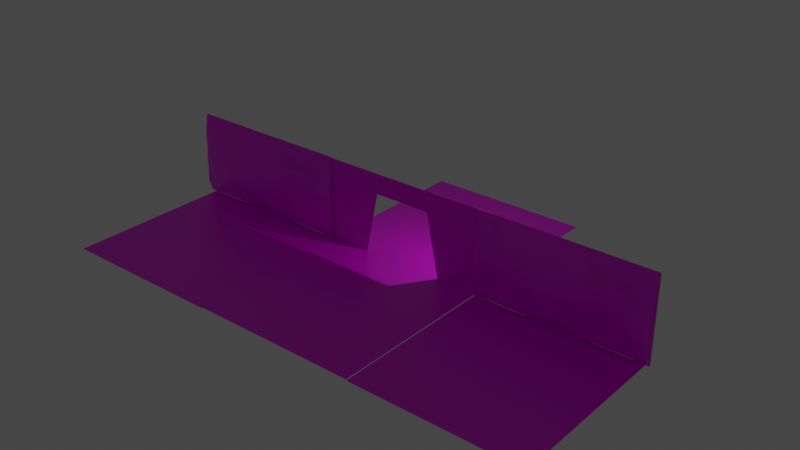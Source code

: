 # Source: Puerta-Tipo1.blend  (saved by Blender 2.80.75; exported with 4.5.12 LTS)
import bpy
from mathutils import Matrix  # noqa: F401  (used for matrix-valued properties, if any)

bpy.ops.wm.read_factory_settings(use_empty=True)
scene = bpy.context.scene
scene.name = 'Scene'

# ---- collections
col_collection = bpy.data.collections.new('Collection'); scene.collection.children.link(col_collection)

# ---- images (referenced by path relative to the original .blend; pixels are not part of the script)
import os
ASSET_DIR = os.environ.get("B2B_ASSET_DIR", "")  # directory of the original .blend (textures are referenced by path, not embedded)
HERE = os.path.dirname(os.path.abspath(__file__))  # packed textures are extracted next to this script under _unpacked/

def load_image(name, relpath, width, height, colorspace="sRGB"):
    """Load a texture the original file referenced (path relative to the .blend, or extracted next to this script)."""
    p = next((c for c in (os.path.join(HERE, relpath), os.path.join(ASSET_DIR, relpath)) if relpath and os.path.exists(c)), "")
    if p:
        img = bpy.data.images.load(p, check_existing=True)
        img.name = name
    else:  # same state as the original file: an image datablock whose file is absent (Cycles renders it pink)
        img = bpy.data.images.new(name, width, height)
        img.source = "FILE"
        img.filepath = "//" + (relpath or name)
    img.colorspace_settings.name = colorspace
    return img
img_texturacerebro = load_image('TexturaCerebro', 'TexturaCerebro.png', 1024, 1024, 'sRGB')
img_texturacerebropiso_png = load_image('TexturaCerebroPiso.png', 'TexturaCerebroPiso.png', 1024, 1024, 'sRGB')
img_texturacerebropared = load_image('TexturaCerebroPared', 'TexturaCerebroPared.png', 1024, 1024, 'sRGB')

# ---- materials (node trees are filled in below, after node groups)
mat_cerebro = bpy.data.materials.new('Cerebro')
mat_cerebro.alpha_threshold = 0.0
mat_cerebro.use_transparent_shadow = False
mat_cerebro.line_color = (0.0, 0.0, 0.0, 1.0)
mat_cerebro_001 = bpy.data.materials.new('Cerebro.001')
mat_cerebro_001.alpha_threshold = 0.0
mat_cerebro_001.use_transparent_shadow = False
mat_cerebro_001.line_color = (0.0, 0.0, 0.0, 1.0)
mat_cerebro_002 = bpy.data.materials.new('Cerebro.002')
mat_cerebro_002.alpha_threshold = 0.0
mat_cerebro_002.use_transparent_shadow = False
mat_cerebro_002.line_color = (0.0, 0.0, 0.0, 1.0)

# ---- material node trees
mat_cerebro.use_nodes = True; mat_cerebro.node_tree.nodes.clear()
_N = mat_cerebro.node_tree.nodes; _L = mat_cerebro.node_tree.links
n0 = _N.new('ShaderNodeOutputMaterial'); n0.name = 'Material Output'; n0.location = (300, 300)
n1 = _N.new('ShaderNodeBsdfPrincipled'); n1.name = 'Principled BSDF'; n1.location = (10, 300)
n1.distribution = 'GGX'
n1.subsurface_method = 'BURLEY'
n1.inputs[2].default_value = 0.4
n1.inputs[3].default_value = 1.45
n1.inputs[27].default_value = (0.0, 0.0, 0.0, 1.0)
n1.inputs[28].default_value = 1.0
n2 = _N.new('ShaderNodeTexImage'); n2.name = 'Image Texture'; n2.location = (-280, 280)
n2.image = img_texturacerebro
_L.new(n1.outputs[0], n0.inputs[0])
_L.new(n2.outputs[0], n1.inputs[0])
n0.is_active_output = True
mat_cerebro_001.use_nodes = True; mat_cerebro_001.node_tree.nodes.clear()
_N = mat_cerebro_001.node_tree.nodes; _L = mat_cerebro_001.node_tree.links
n0 = _N.new('ShaderNodeOutputMaterial'); n0.name = 'Material Output'; n0.location = (300, 300)
n1 = _N.new('ShaderNodeBsdfPrincipled'); n1.name = 'Principled BSDF'; n1.location = (10, 300)
n1.distribution = 'GGX'
n1.subsurface_method = 'BURLEY'
n1.inputs[2].default_value = 0.4
n1.inputs[3].default_value = 1.45
n1.inputs[27].default_value = (0.0, 0.0, 0.0, 1.0)
n1.inputs[28].default_value = 1.0
n2 = _N.new('ShaderNodeTexImage'); n2.name = 'Image Texture'; n2.location = (-280, 280)
n2.image = img_texturacerebropiso_png
_L.new(n1.outputs[0], n0.inputs[0])
_L.new(n2.outputs[0], n1.inputs[0])
n0.is_active_output = True
mat_cerebro_002.use_nodes = True; mat_cerebro_002.node_tree.nodes.clear()
_N = mat_cerebro_002.node_tree.nodes; _L = mat_cerebro_002.node_tree.links
n0 = _N.new('ShaderNodeOutputMaterial'); n0.name = 'Material Output'; n0.location = (300, 300)
n1 = _N.new('ShaderNodeBsdfPrincipled'); n1.name = 'Principled BSDF'; n1.location = (10, 300)
n1.distribution = 'GGX'
n1.subsurface_method = 'BURLEY'
n1.inputs[2].default_value = 0.4
n1.inputs[3].default_value = 1.45
n1.inputs[27].default_value = (0.0, 0.0, 0.0, 1.0)
n1.inputs[28].default_value = 1.0
n2 = _N.new('ShaderNodeTexImage'); n2.name = 'Image Texture'; n2.location = (-280, 280)
n2.image = img_texturacerebropared
_L.new(n1.outputs[0], n0.inputs[0])
_L.new(n2.outputs[0], n1.inputs[0])
n0.is_active_output = True

# ---- world
world_world = bpy.data.worlds.new('World'); scene.world = world_world
world_world.use_nodes = True; world_world.node_tree.nodes.clear()
_N = world_world.node_tree.nodes; _L = world_world.node_tree.links
n0 = _N.new('ShaderNodeOutputWorld'); n0.name = 'World Output'; n0.location = (300, 300)
n1 = _N.new('ShaderNodeBackground'); n1.name = 'Background'; n1.location = (10, 300)
n1.inputs[0].default_value = (0.05088, 0.05088, 0.05088, 1.0)
_L.new(n1.outputs[0], n0.inputs[0])
n0.is_active_output = True
world_world.color = (0.05088, 0.05088, 0.05088)
world_world.use_sun_shadow = False
world_world.sun_shadow_jitter_overblur = 0.0

# ---- lights
light_light = bpy.data.lights.new('Light', 'POINT')
light_light.transmission_factor = 0.0
light_light.energy = 1000.0
light_light.shadow_soft_size = 0.1
light_light.shadow_maximum_resolution = 0.006
light_light.use_absolute_resolution = True

# ---- meshes
me_cube_006 = bpy.data.meshes.new('Cube.006')
me_cube_006.from_pydata([(-1.018, -1.063, -1.007), (-1.018, -1.0, 1.002), (-1.018, -0.8838, -1.006), (-1.018, -0.8838, 1.002), (1.018, -1.132, -1.007), (1.018, -1.0, 1.002), (1.018, -0.8821, -1.006), (1.018, -0.8838, 1.002), (0.8, -0.8838, -1.006), (0.6, -0.8838, -1.006), (0.4, -0.8838, -1.006), (0.2, -0.8838, -1.006), (8.882e-16, -0.8838, -1.006), (-0.2, -0.8838, -1.006), (-0.4, -0.8838, -1.006), (-0.6, -0.8838, -1.006), (-0.8, -0.8838, -1.006), (-0.8, -0.8838, 1.002), (-0.6, -0.8838, 1.002), (-0.4014, -0.8839, 1.002), (-0.2, -0.8838, 1.002), (8.882e-16, -0.8838, 1.002), (0.2, -0.8838, 1.002), (0.4, -0.8838, 1.002), (0.6, -0.8838, 1.002), (0.8, -0.8838, 1.002), (-0.8, -1.0, -1.006), (-0.6, -1.0, -1.006), (-0.4, -1.008, -1.006), (-0.2, -1.207, -1.006), (0.0, -1.199, -1.006), (0.2, -1.207, -1.006), (0.4, -1.008, -1.006), (0.6, -1.0, -1.006), (0.8, -1.0, -1.006), (0.8, -1.004, 1.002), (0.6, -1.122, 1.002), (0.4, -1.001, 1.002), (0.2, -1.0, 1.002), (7.596e-05, -1.0, 1.002), (-0.2, -1.0, 1.002), (-0.4027, -0.9994, 0.9998), (-0.5995, -1.122, 1.002), (-0.8, -1.004, 1.002), (-1.018, -1.543, -0.7251), (-1.018, -1.494, -0.4269), (-1.018, -1.52, -0.1423), (-1.018, -1.387, 0.1578), (-1.022, -1.346, 0.4345), (-1.018, -1.231, 0.7376), (-1.018, -0.8838, 0.726), (-1.018, -0.8838, 0.4394), (-1.018, -0.8838, 0.1434), (-1.018, -0.8838, -0.1429), (-1.018, -0.8838, -0.4286), (-1.018, -0.8838, -0.7154), (1.018, -0.8838, 0.726), (1.018, -0.8838, 0.4394), (1.018, -0.8838, 0.1434), (1.018, -0.8838, -0.1429), (1.018, -0.8838, -0.4286), (1.018, -0.8838, -0.7154), (1.018, -1.231, 0.7376), (1.018, -1.339, 0.4344), (1.018, -1.454, 0.1578), (1.018, -1.52, -0.1423), (1.018, -1.494, -0.4269), (1.018, -1.543, -0.7251), (0.8076, -1.111, 0.7256), (0.8196, -1.254, 0.4431), (0.8478, -1.63, 0.1707), (0.851, -1.88, -0.1102), (0.8645, -1.965, -0.4158), (0.8418, -1.569, -0.7529), (0.6102, -1.287, 0.7338), (0.671, -2.18, 0.4836), (0.6702, -2.289, 0.174), (0.6789, -2.36, -0.1092), (0.6791, -2.253, -0.4731), (0.6455, -1.908, -0.8203), (0.4001, -1.194, 0.7149), (0.4299, -2.2, 0.5279), (0.4651, -2.229, 0.2055), (0.5485, -2.245, -0.1892), (0.4388, -1.966, -0.4464), (0.4219, -1.967, -0.8476), (0.2002, -1.374, 0.7607), (0.209, -1.824, 0.5672), (0.282, -2.384, 0.1615), (0.2084, -2.457, -0.2009), (0.2099, -2.088, -0.5488), (0.1867, -1.651, -0.8322), (0.00356, -1.466, 0.7825), (0.007539, -1.672, 0.5173), (-0.01446, -2.337, 0.1085), (-0.07505, -2.585, -0.2278), (0.01034, -2.261, -0.6209), (0.0, -1.004, -0.7145), (-0.2017, -1.377, 0.7588), (-0.2151, -1.833, 0.5699), (-0.2629, -2.444, 0.1461), (-0.2845, -2.712, -0.2994), (-0.1708, -2.287, -0.5915), (-0.1872, -1.655, -0.8311), (-0.4025, -1.195, 0.7164), (-0.464, -2.086, 0.4739), (-0.4618, -2.096, 0.1743), (-0.4747, -2.525, -0.2114), (-0.4504, -2.026, -0.4512), (-0.422, -1.969, -0.8496), (-0.6066, -1.337, 0.7507), (-0.663, -2.126, 0.4794), (-0.7001, -2.436, 0.1893), (-0.6854, -2.328, -0.1158), (-0.6665, -1.937, -0.3963), (-0.6482, -1.876, -0.8009), (-0.8076, -1.11, 0.7259), (-0.8405, -1.305, 0.4358), (-0.8785, -1.628, 0.1481), (-0.9016, -2.127, -0.1286), (-0.8381, -1.918, -0.4089), (-0.8419, -1.569, -0.7523), (-0.8017, -0.8838, 0.7155), (-0.8066, -0.8838, 0.4304), (-0.801, -0.8838, 0.143), (-0.8, -0.8838, -0.1429), (-0.8, -0.8838, -0.4286), (-0.8013, -0.8838, -0.7146), (-0.6, -0.8838, 0.7143), (-0.6, -0.8838, 0.4286), (-0.6, -0.8838, 0.1429), (-0.6, -0.8838, -0.1429), (-0.6, -0.8838, -0.4286), (-0.6, -0.8838, -0.7143), (-0.4, -0.8838, 0.7143), (-0.4, -0.8838, 0.4286), (-0.4, -0.8838, 0.1429), (-0.4, -0.8838, -0.1429), (-0.4, -0.8838, -0.4286), (-0.4, -0.8838, -0.7143), (-0.2, -0.8838, 0.7143), (-0.2, -0.8838, 0.4286), (-0.2, -0.8838, 0.1429), (-0.2, -0.8838, -0.1429), (-0.2, -0.8838, -0.4286), (-0.2, -0.8838, -0.7143), (8.882e-16, -0.8838, 0.7143), (8.882e-16, -0.8838, 0.4286), (8.882e-16, -0.8838, 0.1429), (8.882e-16, -0.8838, -0.1429), (8.882e-16, -0.8838, -0.4286), (8.882e-16, -0.8838, -0.7143), (0.2, -0.8838, 0.7143), (0.2, -0.8838, 0.4286), (0.2, -0.8838, 0.1429), (0.2, -0.8838, -0.1429), (0.2, -0.8838, -0.4286), (0.2, -0.8838, -0.7143), (0.4, -0.8838, 0.7143), (0.4, -0.8838, 0.4286), (0.4, -0.8838, 0.1429), (0.4, -0.8838, -0.1429), (0.4, -0.8838, -0.4286), (0.4, -0.8838, -0.7143), (0.6, -0.8838, 0.7143), (0.6, -0.8838, 0.4286), (0.6, -0.8838, 0.1429), (0.6, -0.8838, -0.1429), (0.6, -0.8838, -0.4286), (0.6, -0.8838, -0.7143), (0.8017, -0.8838, 0.7155), (0.8066, -0.8838, 0.4304), (0.801, -0.8838, 0.143), (0.8, -0.8838, -0.1429), (0.8, -0.8838, -0.4286), (0.8013, -0.8838, -0.7146)], [], [(49, 1, 3, 50), (170, 25, 7, 56), (56, 7, 5, 62), (116, 43, 1, 49), (8, 6, 4, 34), (17, 3, 1, 43), (7, 25, 35, 5), (25, 24, 36, 35), (24, 23, 37, 36), (23, 22, 38, 37), (22, 21, 39, 38), (21, 20, 40, 39), (20, 19, 41, 40), (19, 18, 42, 41), (18, 17, 43, 42), (2, 16, 26, 0), (16, 15, 27, 26), (15, 14, 28, 27), (14, 13, 29, 28), (13, 12, 30, 29), (12, 11, 31, 30), (11, 10, 32, 31), (10, 9, 33, 32), (9, 8, 34, 33), (62, 5, 35, 68), (68, 35, 36, 74), (74, 36, 37, 80), (80, 37, 38, 86), (86, 38, 39, 92), (92, 39, 40, 98), (98, 40, 41, 104), (104, 41, 42, 110), (110, 42, 43, 116), (50, 3, 17, 122), (122, 17, 18, 128), (128, 18, 19, 134), (134, 19, 20, 140), (140, 20, 21, 146), (146, 21, 22, 152), (152, 22, 23, 158), (158, 23, 24, 164), (164, 24, 25, 170), (9, 169, 175, 8), (169, 168, 174, 175), (168, 167, 173, 174), (167, 166, 172, 173), (166, 165, 171, 172), (165, 164, 170, 171), (10, 163, 169, 9), (163, 162, 168, 169), (162, 161, 167, 168), (161, 160, 166, 167), (160, 159, 165, 166), (159, 158, 164, 165), (11, 157, 163, 10), (157, 156, 162, 163), (156, 155, 161, 162), (155, 154, 160, 161), (154, 153, 159, 160), (153, 152, 158, 159), (12, 151, 157, 11), (151, 150, 156, 157), (150, 149, 155, 156), (149, 148, 154, 155), (148, 147, 153, 154), (147, 146, 152, 153), (13, 145, 151, 12), (145, 144, 150, 151), (144, 143, 149, 150), (143, 142, 148, 149), (142, 141, 147, 148), (141, 140, 146, 147), (14, 139, 145, 13), (139, 138, 144, 145), (138, 137, 143, 144), (137, 136, 142, 143), (136, 135, 141, 142), (135, 134, 140, 141), (15, 133, 139, 14), (133, 132, 138, 139), (132, 131, 137, 138), (131, 130, 136, 137), (130, 129, 135, 136), (129, 128, 134, 135), (16, 127, 133, 15), (127, 126, 132, 133), (126, 125, 131, 132), (125, 124, 130, 131), (124, 123, 129, 130), (123, 122, 128, 129), (2, 55, 127, 16), (55, 54, 126, 127), (54, 53, 125, 126), (53, 52, 124, 125), (52, 51, 123, 124), (51, 50, 122, 123), (27, 115, 121, 26), (115, 114, 120, 121), (114, 113, 119, 120), (113, 112, 118, 119), (112, 111, 117, 118), (111, 110, 116, 117), (28, 109, 115, 27), (109, 108, 114, 115), (108, 107, 113, 114), (107, 106, 112, 113), (106, 105, 111, 112), (105, 104, 110, 111), (29, 103, 109, 28), (103, 102, 108, 109), (102, 101, 107, 108), (101, 100, 106, 107), (100, 99, 105, 106), (99, 98, 104, 105), (30, 97, 103, 29), (97, 96, 102, 103), (96, 95, 101, 102), (95, 94, 100, 101), (94, 93, 99, 100), (93, 92, 98, 99), (31, 91, 97, 30), (91, 90, 96, 97), (90, 89, 95, 96), (89, 88, 94, 95), (88, 87, 93, 94), (87, 86, 92, 93), (32, 85, 91, 31), (85, 84, 90, 91), (84, 83, 89, 90), (83, 82, 88, 89), (82, 81, 87, 88), (81, 80, 86, 87), (33, 79, 85, 32), (79, 78, 84, 85), (78, 77, 83, 84), (77, 76, 82, 83), (76, 75, 81, 82), (75, 74, 80, 81), (34, 73, 79, 33), (73, 72, 78, 79), (72, 71, 77, 78), (71, 70, 76, 77), (70, 69, 75, 76), (69, 68, 74, 75), (4, 67, 73, 34), (67, 66, 72, 73), (66, 65, 71, 72), (65, 64, 70, 71), (64, 63, 69, 70), (63, 62, 68, 69), (26, 121, 44, 0), (121, 120, 45, 44), (120, 119, 46, 45), (119, 118, 47, 46), (118, 117, 48, 47), (117, 116, 49, 48), (6, 61, 67, 4), (61, 60, 66, 67), (60, 59, 65, 66), (59, 58, 64, 65), (58, 57, 63, 64), (57, 56, 62, 63), (8, 175, 61, 6), (175, 174, 60, 61), (174, 173, 59, 60), (173, 172, 58, 59), (172, 171, 57, 58), (171, 170, 56, 57), (0, 44, 55, 2), (44, 45, 54, 55), (45, 46, 53, 54), (46, 47, 52, 53), (47, 48, 51, 52), (48, 49, 50, 51)])
me_cube_006.polygons.foreach_set('use_smooth', [True] * 174)
_uv = me_cube_006.uv_layers.new(name='UVMap')
_uv.uv.foreach_set('vector', [0.9388, 0.4883, 0.9795, 0.4329, 1.0, 0.4329, 1.0, 0.4908, 0.6652, 0.8141, 0.7159, 0.8137, 0.7159, 0.8594, 0.667, 0.8594, 0.3209, 0.8137, 0.3209, 0.8716, 0.3005, 0.8716, 0.26, 0.816, 0.03756, 0.3963, 0.03854, 0.4257, 2.236e-06, 0.4264, 0.0003226, 0.3715, 0.3991, 0.4329, 0.3606, 0.4329, 0.3605, 0.4081, 0.3991, 0.4087, 0.03856, 0.4506, 2.186e-05, 0.4506, 2.236e-06, 0.4264, 0.03854, 0.4257, 0.3602, 0.4506, 0.3217, 0.4506, 0.3217, 0.4257, 0.3602, 0.4264, 0.3217, 0.4506, 0.2863, 0.4506, 0.2863, 0.4009, 0.3217, 0.4257, 0.2863, 0.4506, 0.2509, 0.4506, 0.2509, 0.4262, 0.2863, 0.4009, 0.2509, 0.4506, 0.2155, 0.4506, 0.2155, 0.4264, 0.2509, 0.4262, 0.2155, 0.4506, 0.1801, 0.4506, 0.1801, 0.4264, 0.2155, 0.4264, 0.1801, 0.4506, 0.1447, 0.4506, 0.1447, 0.4264, 0.1801, 0.4264, 0.1447, 0.4506, 0.1093, 0.4506, 0.1093, 0.4262, 0.1447, 0.4264, 0.1093, 0.4506, 0.07396, 0.4506, 0.07392, 0.4009, 0.1093, 0.4262, 0.07396, 0.4506, 0.03856, 0.4506, 0.03854, 0.4257, 0.07392, 0.4009, 0.7208, 0.4329, 0.6822, 0.4329, 0.6822, 0.4087, 0.7208, 0.4081, 0.6822, 0.4329, 0.6468, 0.4329, 0.6468, 0.4087, 0.6822, 0.4087, 0.6468, 0.4329, 0.6115, 0.4329, 0.6114, 0.4069, 0.6468, 0.4087, 0.6115, 0.4329, 0.5761, 0.4329, 0.576, 0.3656, 0.6114, 0.4069, 0.5761, 0.4329, 0.5407, 0.4329, 0.5406, 0.3672, 0.576, 0.3656, 0.5407, 0.4329, 0.5053, 0.4329, 0.5052, 0.3656, 0.5406, 0.3672, 0.5053, 0.4329, 0.4699, 0.4329, 0.4699, 0.4069, 0.5052, 0.3656, 0.4699, 0.4329, 0.4345, 0.4329, 0.4345, 0.4087, 0.4699, 0.4069, 0.4345, 0.4329, 0.3991, 0.4329, 0.3991, 0.4087, 0.4345, 0.4087, 0.3605, 0.3715, 0.3602, 0.4264, 0.3217, 0.4257, 0.3234, 0.3962, 0.2758, 0.8142, 0.2945, 0.8722, 0.2687, 0.8728, 0.2401, 0.8167, 0.2882, 0.3598, 0.2863, 0.4009, 0.2509, 0.4262, 0.2513, 0.3787, 0.2513, 0.3787, 0.2509, 0.4262, 0.2155, 0.4264, 0.2158, 0.3425, 0.2158, 0.3425, 0.2155, 0.4264, 0.1801, 0.4264, 0.1803, 0.3238, 0.1803, 0.3238, 0.1801, 0.4264, 0.1447, 0.4264, 0.1447, 0.3419, 0.1447, 0.3419, 0.1447, 0.4264, 0.1093, 0.4262, 0.1097, 0.3787, 0.1097, 0.3787, 0.1093, 0.4262, 0.07392, 0.4009, 0.07265, 0.3499, 0.9139, 0.4859, 0.9516, 0.4334, 0.9756, 0.4332, 0.9569, 0.491, 0.667, 0.4329, 0.7159, 0.4329, 0.7159, 0.4785, 0.6652, 0.4782, 0.6652, 0.4782, 0.7159, 0.4785, 0.7159, 0.5204, 0.6649, 0.5204, 0.6649, 0.5204, 0.7159, 0.5204, 0.7159, 0.5623, 0.6649, 0.5623, 0.6649, 0.5623, 0.7159, 0.5623, 0.7159, 0.6042, 0.6649, 0.6042, 0.6649, 0.6042, 0.7159, 0.6042, 0.7159, 0.6461, 0.6649, 0.6461, 0.6649, 0.6461, 0.7159, 0.6461, 0.7159, 0.688, 0.6649, 0.688, 0.6649, 0.688, 0.7159, 0.688, 0.7159, 0.7299, 0.6649, 0.7299, 0.6649, 0.7299, 0.7159, 0.7299, 0.7159, 0.7718, 0.6649, 0.7718, 0.6649, 0.7718, 0.7159, 0.7718, 0.7159, 0.8137, 0.6652, 0.8141, 0.3605, 0.7718, 0.4121, 0.7718, 0.4121, 0.814, 0.3605, 0.8137, 0.4121, 0.7718, 0.4627, 0.7718, 0.4627, 0.8137, 0.4121, 0.814, 0.4627, 0.7718, 0.5132, 0.7718, 0.5132, 0.8137, 0.4627, 0.8137, 0.5132, 0.7718, 0.5638, 0.7718, 0.5638, 0.814, 0.5132, 0.8137, 0.5638, 0.7718, 0.6144, 0.7718, 0.6147, 0.8151, 0.5638, 0.814, 0.6144, 0.7718, 0.6649, 0.7718, 0.6652, 0.8141, 0.6147, 0.8151, 0.3605, 0.7299, 0.4121, 0.7299, 0.4121, 0.7718, 0.3605, 0.7718, 0.4121, 0.7299, 0.4627, 0.7299, 0.4627, 0.7718, 0.4121, 0.7718, 0.4627, 0.7299, 0.5132, 0.7299, 0.5132, 0.7718, 0.4627, 0.7718, 0.5132, 0.7299, 0.5638, 0.7299, 0.5638, 0.7718, 0.5132, 0.7718, 0.5638, 0.7299, 0.6144, 0.7299, 0.6144, 0.7718, 0.5638, 0.7718, 0.6144, 0.7299, 0.6649, 0.7299, 0.6649, 0.7718, 0.6144, 0.7718, 0.3605, 0.688, 0.4121, 0.688, 0.4121, 0.7299, 0.3605, 0.7299, 0.4121, 0.688, 0.4627, 0.688, 0.4627, 0.7299, 0.4121, 0.7299, 0.4627, 0.688, 0.5132, 0.688, 0.5132, 0.7299, 0.4627, 0.7299, 0.5132, 0.688, 0.5638, 0.688, 0.5638, 0.7299, 0.5132, 0.7299, 0.5638, 0.688, 0.6144, 0.688, 0.6144, 0.7299, 0.5638, 0.7299, 0.6144, 0.688, 0.6649, 0.688, 0.6649, 0.7299, 0.6144, 0.7299, 0.3605, 0.6461, 0.4121, 0.6461, 0.4121, 0.688, 0.3605, 0.688, 0.4121, 0.6461, 0.4627, 0.6461, 0.4627, 0.688, 0.4121, 0.688, 0.4627, 0.6461, 0.5132, 0.6461, 0.5132, 0.688, 0.4627, 0.688, 0.5132, 0.6461, 0.5638, 0.6461, 0.5638, 0.688, 0.5132, 0.688, 0.5638, 0.6461, 0.6144, 0.6461, 0.6144, 0.688, 0.5638, 0.688, 0.6144, 0.6461, 0.6649, 0.6461, 0.6649, 0.688, 0.6144, 0.688, 0.3605, 0.6042, 0.4121, 0.6042, 0.4121, 0.6461, 0.3605, 0.6461, 0.4121, 0.6042, 0.4627, 0.6042, 0.4627, 0.6461, 0.4121, 0.6461, 0.4627, 0.6042, 0.5132, 0.6042, 0.5132, 0.6461, 0.4627, 0.6461, 0.5132, 0.6042, 0.5638, 0.6042, 0.5638, 0.6461, 0.5132, 0.6461, 0.5638, 0.6042, 0.6144, 0.6042, 0.6144, 0.6461, 0.5638, 0.6461, 0.6144, 0.6042, 0.6649, 0.6042, 0.6649, 0.6461, 0.6144, 0.6461, 0.3605, 0.5623, 0.4121, 0.5623, 0.4121, 0.6042, 0.3605, 0.6042, 0.4121, 0.5623, 0.4627, 0.5623, 0.4627, 0.6042, 0.4121, 0.6042, 0.4627, 0.5623, 0.5132, 0.5623, 0.5132, 0.6042, 0.4627, 0.6042, 0.5132, 0.5623, 0.5638, 0.5623, 0.5638, 0.6042, 0.5132, 0.6042, 0.5638, 0.5623, 0.6144, 0.5623, 0.6144, 0.6042, 0.5638, 0.6042, 0.6144, 0.5623, 0.6649, 0.5623, 0.6649, 0.6042, 0.6144, 0.6042, 0.3605, 0.5204, 0.4121, 0.5204, 0.4121, 0.5623, 0.3605, 0.5623, 0.4121, 0.5204, 0.4627, 0.5204, 0.4627, 0.5623, 0.4121, 0.5623, 0.4627, 0.5204, 0.5132, 0.5204, 0.5132, 0.5623, 0.4627, 0.5623, 0.5132, 0.5204, 0.5638, 0.5204, 0.5638, 0.5623, 0.5132, 0.5623, 0.5638, 0.5204, 0.6144, 0.5204, 0.6144, 0.5623, 0.5638, 0.5623, 0.6144, 0.5204, 0.6649, 0.5204, 0.6649, 0.5623, 0.6144, 0.5623, 0.3605, 0.4785, 0.4121, 0.4782, 0.4121, 0.5204, 0.3605, 0.5204, 0.4121, 0.4782, 0.4627, 0.4785, 0.4627, 0.5204, 0.4121, 0.5204, 0.4627, 0.4785, 0.5132, 0.4785, 0.5132, 0.5204, 0.4627, 0.5204, 0.5132, 0.4785, 0.5638, 0.4783, 0.5638, 0.5204, 0.5132, 0.5204, 0.5638, 0.4783, 0.6147, 0.4771, 0.6144, 0.5204, 0.5638, 0.5204, 0.6147, 0.4771, 0.6652, 0.4782, 0.6649, 0.5204, 0.6144, 0.5204, 0.3605, 0.4329, 0.4119, 0.4329, 0.4121, 0.4782, 0.3605, 0.4785, 0.4119, 0.4329, 0.4627, 0.4329, 0.4627, 0.4785, 0.4121, 0.4782, 0.4627, 0.4329, 0.5132, 0.4329, 0.5132, 0.4785, 0.4627, 0.4785, 0.5132, 0.4329, 0.5639, 0.4329, 0.5638, 0.4783, 0.5132, 0.4785, 0.5639, 0.4329, 0.6163, 0.4329, 0.6147, 0.4771, 0.5638, 0.4783, 0.6163, 0.4329, 0.667, 0.4329, 0.6652, 0.4782, 0.6147, 0.4771, 0.6468, 0.4087, 0.655, 0.2155, 0.6898, 0.2846, 0.6822, 0.4087, 0.8139, 0.8151, 0.7795, 0.7345, 0.804, 0.7316, 0.8766, 0.8008, 0.6597, 0.1659, 0.6697, 0.08259, 0.7127, 0.1293, 0.6952, 0.1909, 0.7159, 0.667, 0.7173, 0.5999, 0.8666, 0.613, 0.7589, 0.6686, 0.7173, 0.5999, 0.7727, 0.5414, 0.923, 0.5518, 0.8666, 0.613, 0.7727, 0.5414, 0.9139, 0.4859, 0.9569, 0.491, 0.923, 0.5518, 0.6114, 0.4069, 0.6154, 0.2034, 0.655, 0.2155, 0.6468, 0.4087, 0.6154, 0.2034, 0.6186, 0.1611, 0.6597, 0.1659, 0.655, 0.2155, 0.6186, 0.1611, 0.6317, 0.03465, 0.6697, 0.08259, 0.6597, 0.1659, 0.09114, 0.03876, 0.09907, 0.1094, 0.05506, 0.1022, 0.05314, 0.09209, 0.09907, 0.1094, 0.1011, 0.1706, 0.0621, 0.1754, 0.05506, 0.1022, 0.1011, 0.1706, 0.1097, 0.3787, 0.07265, 0.3499, 0.0621, 0.1754, 0.576, 0.3656, 0.5738, 0.2684, 0.6154, 0.2034, 0.6114, 0.4069, 0.5738, 0.2684, 0.5712, 0.1506, 0.6186, 0.1611, 0.6154, 0.2034, 0.5712, 0.1506, 0.5921, 0.0, 0.6317, 0.03465, 0.6186, 0.1611, 0.1306, 0.0, 0.1372, 0.09562, 0.09907, 0.1094, 0.09114, 0.03876, 0.1372, 0.09562, 0.1433, 0.2535, 0.1011, 0.1706, 0.09907, 0.1094, 0.1433, 0.2535, 0.1447, 0.3419, 0.1097, 0.3787, 0.1011, 0.1706, 0.9388, 0.3869, 0.878, 0.4007, 0.9423, 0.2803, 0.9408, 0.3797, 0.878, 0.4007, 0.9171, 0.1889, 0.9334, 0.156, 0.9423, 0.2803, 0.9171, 0.1889, 0.8871, 0.1055, 0.9423, 0.0, 0.9334, 0.156, 0.8871, 0.1055, 0.8308, 0.09757, 0.8364, 0.03912, 0.9423, 0.0, 0.8308, 0.09757, 0.7208, 0.188, 0.7244, 0.145, 0.8364, 0.03912, 0.179, 0.2876, 0.1803, 0.3238, 0.1447, 0.3419, 0.1433, 0.2535, 0.4181, 0.944, 0.4622, 0.8594, 0.4622, 1.0, 0.4175, 0.9492, 0.5077, 0.2692, 0.5061, 0.1815, 0.5416, 0.1831, 0.541, 0.4013, 0.5061, 0.1815, 0.5009, 0.01317, 0.5541, 0.1146, 0.5416, 0.1831, 0.8011, 0.8539, 0.8011, 0.9618, 0.7176, 0.96, 0.7159, 0.8931, 0.231, 0.06021, 0.2176, 0.2438, 0.179, 0.2876, 0.173, 0.1444, 0.2176, 0.2438, 0.2158, 0.3425, 0.1803, 0.3238, 0.179, 0.2876, 0.4699, 0.4069, 0.4661, 0.2036, 0.5077, 0.2692, 0.5052, 0.3656, 0.4661, 0.2036, 0.4654, 0.1858, 0.5061, 0.1815, 0.5077, 0.2692, 0.4654, 0.1858, 0.4495, 0.05383, 0.5009, 0.01317, 0.5061, 0.1815, 0.3788, 0.9661, 0.3605, 0.8594, 0.4175, 0.8765, 0.4175, 0.985, 0.2619, 0.1243, 0.2585, 0.1635, 0.2176, 0.2438, 0.231, 0.06021, 0.2585, 0.1635, 0.2513, 0.3787, 0.2158, 0.3425, 0.2176, 0.2438, 0.4345, 0.4087, 0.4265, 0.2155, 0.4661, 0.2036, 0.4699, 0.4069, 0.4265, 0.2155, 0.4189, 0.1204, 0.4654, 0.1858, 0.4661, 0.2036, 0.4189, 0.1204, 0.4093, 0.03948, 0.4495, 0.05383, 0.4654, 0.1858, 0.3135, 0.04918, 0.3053, 0.1127, 0.2619, 0.1243, 0.2733, 0.05753, 0.3053, 0.1127, 0.3, 0.1669, 0.2585, 0.1635, 0.2619, 0.1243, 0.3, 0.1669, 0.2882, 0.3598, 0.2513, 0.3787, 0.2585, 0.1635, 0.3991, 0.4087, 0.3919, 0.2846, 0.4265, 0.2155, 0.4345, 0.4087, 0.1965, 0.5041, 0.1273, 0.5746, 0.05967, 0.5601, 0.1323, 0.4905, 0.1273, 0.5746, 0.1421, 0.6386, 0.0, 0.6383, 0.05967, 0.5601, 0.1421, 0.6386, 0.1859, 0.6976, 0.04555, 0.7051, 0.0, 0.6383, 0.1859, 0.6976, 0.2492, 0.7546, 0.08452, 0.7638, 0.04555, 0.7051, 0.2492, 0.7546, 0.2758, 0.8142, 0.2401, 0.8167, 0.08452, 0.7638, 0.3, 0.4506, 0.294, 0.5097, 0.1965, 0.5041, 0.2951, 0.4516, 0.294, 0.5097, 0.3025, 0.5722, 0.1273, 0.5746, 0.1965, 0.5041, 0.3025, 0.5722, 0.2979, 0.6318, 0.1421, 0.6386, 0.1273, 0.5746, 0.2979, 0.6318, 0.2825, 0.6946, 0.1859, 0.6976, 0.1421, 0.6386, 0.2825, 0.6946, 0.241, 0.7524, 0.2492, 0.7546, 0.1859, 0.6976, 0.3298, 0.529, 0.3209, 0.4624, 0.3431, 0.4506, 0.3431, 0.5184, 0.9762, 0.8539, 0.8766, 0.8008, 0.973, 0.7948, 0.979, 0.8539, 0.8766, 0.8008, 0.804, 0.7316, 0.9815, 0.7323, 0.973, 0.7948, 0.804, 0.7316, 0.7589, 0.6686, 0.9769, 0.6727, 0.9815, 0.7323, 0.7589, 0.6686, 0.8666, 0.613, 0.9615, 0.6098, 0.9769, 0.6727, 0.8666, 0.613, 0.923, 0.5518, 0.9185, 0.5518, 0.9615, 0.6098, 0.03209, 0.3484, 0.03756, 0.3963, 0.0003226, 0.3715, 0.0, 0.3398, 0.3209, 0.4509, 0.3209, 0.5117, 0.294, 0.5097, 0.3, 0.4506, 0.3209, 0.5117, 0.3209, 0.5718, 0.3025, 0.5722, 0.294, 0.5097, 0.3209, 0.5718, 0.3209, 0.6317, 0.2979, 0.6318, 0.3025, 0.5722, 0.3209, 0.6317, 0.3209, 0.6917, 0.2825, 0.6946, 0.2979, 0.6318, 0.3209, 0.6917, 0.3209, 0.7537, 0.241, 0.7524, 0.2825, 0.6946, 0.3209, 0.7537, 0.3209, 0.8137, 0.26, 0.816, 0.241, 0.7524, 0.3605, 0.8137, 0.4121, 0.814, 0.4119, 0.8594, 0.3605, 0.8594, 0.4121, 0.814, 0.4627, 0.8137, 0.4627, 0.8594, 0.4119, 0.8594, 0.4627, 0.8137, 0.5132, 0.8137, 0.5132, 0.8594, 0.4627, 0.8594, 0.5132, 0.8137, 0.5638, 0.814, 0.5639, 0.8594, 0.5132, 0.8594, 0.5638, 0.814, 0.6147, 0.8151, 0.6163, 0.8594, 0.5639, 0.8594, 0.6147, 0.8151, 0.6652, 0.8141, 0.667, 0.8594, 0.6163, 0.8594, 0.979, 0.8539, 0.973, 0.7948, 1.0, 0.7928, 1.0, 0.8536, 0.973, 0.7948, 0.9815, 0.7323, 1.0, 0.7327, 1.0, 0.7928, 0.9815, 0.7323, 0.9769, 0.6727, 1.0, 0.6728, 1.0, 0.7327, 0.9769, 0.6727, 0.9615, 0.6098, 1.0, 0.6128, 1.0, 0.6728, 0.9615, 0.6098, 0.9185, 0.5518, 1.0, 0.5508, 1.0, 0.6128, 0.9185, 0.5518, 0.9388, 0.4883, 1.0, 0.4908, 1.0, 0.5508])
me_cube_006.materials.append(mat_cerebro)
me_cube_006.use_remesh_fix_poles = True
me_cube_006.use_remesh_preserve_attributes = False
me_cube_006.use_mirror_vertex_groups = False
me_cube_006.update()
me_cube_007 = bpy.data.meshes.new('Cube.007')
me_cube_007.from_pydata([(-1.018, -1.063, -1.007), (-1.018, -1.0, 1.002), (-1.018, -0.8838, -1.006), (-1.018, -0.8838, 1.002), (1.018, -1.132, -1.007), (1.018, -1.0, 1.002), (1.018, -0.8821, -1.006), (1.018, -0.8838, 1.002), (0.8, -0.8838, -1.006), (0.6, -0.8838, -1.006), (0.4, -0.8838, -1.006), (0.2, -0.8838, -1.006), (8.882e-16, -0.8838, -1.006), (-0.2, -0.8838, -1.006), (-0.4, -0.8838, -1.006), (-0.6, -0.8838, -1.006), (-0.8, -0.8838, -1.006), (-0.8, -0.8838, 1.002), (-0.6, -0.8838, 1.002), (-0.4014, -0.8839, 1.002), (-0.2, -0.8838, 1.002), (8.882e-16, -0.8838, 1.002), (0.2, -0.8838, 1.002), (0.4, -0.8838, 1.002), (0.6, -0.8838, 1.002), (0.8, -0.8838, 1.002), (-0.8, -1.0, -1.006), (-0.6, -1.0, -1.006), (-0.4, -1.008, -1.006), (-0.2, -1.207, -1.006), (0.0, -1.199, -1.006), (0.2, -1.207, -1.006), (0.4, -1.008, -1.006), (0.6, -1.0, -1.006), (0.8, -1.0, -1.006), (0.8, -1.004, 1.002), (0.6, -1.122, 1.002), (0.4, -1.001, 1.002), (0.2, -1.0, 1.002), (7.596e-05, -1.0, 1.002), (-0.2, -1.0, 1.002), (-0.4027, -0.9994, 0.9998), (-0.5995, -1.122, 1.002), (-0.8, -1.004, 1.002), (-1.018, -1.543, -0.7251), (-1.018, -1.494, -0.4269), (-1.018, -1.52, -0.1423), (-1.018, -1.387, 0.1578), (-1.022, -1.346, 0.4345), (-1.018, -1.231, 0.7376), (-1.018, -0.8838, 0.726), (-1.018, -0.8838, 0.4394), (-1.018, -0.8838, 0.1434), (-1.018, -0.8838, -0.1429), (-1.018, -0.8838, -0.4286), (-1.018, -0.8838, -0.7154), (1.018, -0.8838, 0.726), (1.018, -0.8838, 0.4394), (1.018, -0.8838, 0.1434), (1.018, -0.8838, -0.1429), (1.018, -0.8838, -0.4286), (1.018, -0.8838, -0.7154), (1.018, -1.231, 0.7376), (1.018, -1.339, 0.4344), (1.018, -1.454, 0.1578), (1.018, -1.52, -0.1423), (1.018, -1.494, -0.4269), (1.018, -1.543, -0.7251), (0.8076, -1.111, 0.7256), (0.8196, -1.254, 0.4431), (0.8478, -1.63, 0.1707), (0.851, -1.88, -0.1102), (0.8645, -1.965, -0.4158), (0.8418, -1.569, -0.7529), (0.6102, -1.287, 0.7338), (0.671, -2.18, 0.4836), (0.6702, -2.289, 0.174), (0.6789, -2.36, -0.1092), (0.6791, -2.253, -0.4731), (0.6455, -1.908, -0.8203), (0.4001, -1.194, 0.7149), (0.4299, -2.2, 0.5279), (0.4651, -2.229, 0.2055), (0.5485, -2.245, -0.1892), (0.4388, -1.966, -0.4464), (0.4219, -1.967, -0.8476), (0.2002, -1.374, 0.7607), (0.209, -1.824, 0.5672), (0.282, -2.384, 0.1615), (0.2084, -2.457, -0.2009), (0.2099, -2.088, -0.5488), (0.1867, -1.651, -0.8322), (0.00356, -1.466, 0.7825), (0.007539, -1.672, 0.5173), (-0.01446, -2.337, 0.1085), (-0.07505, -2.585, -0.2278), (0.01034, -2.261, -0.6209), (0.0, -1.004, -0.7145), (-0.2017, -1.377, 0.7588), (-0.2151, -1.833, 0.5699), (-0.2629, -2.444, 0.1461), (-0.2845, -2.712, -0.2994), (-0.1708, -2.287, -0.5915), (-0.1872, -1.655, -0.8311), (-0.4025, -1.195, 0.7164), (-0.464, -2.086, 0.4739), (-0.4618, -2.096, 0.1743), (-0.4747, -2.525, -0.2114), (-0.4504, -2.026, -0.4512), (-0.422, -1.969, -0.8496), (-0.6066, -1.337, 0.7507), (-0.663, -2.126, 0.4794), (-0.7001, -2.436, 0.1893), (-0.6854, -2.328, -0.1158), (-0.6665, -1.937, -0.3963), (-0.6482, -1.876, -0.8009), (-0.8076, -1.11, 0.7259), (-0.8405, -1.305, 0.4358), (-0.8785, -1.628, 0.1481), (-0.9016, -2.127, -0.1286), (-0.8381, -1.918, -0.4089), (-0.8419, -1.569, -0.7523), (-0.8017, -0.8838, 0.7155), (-0.8066, -0.8838, 0.4304), (-0.801, -0.8838, 0.143), (-0.8, -0.8838, -0.1429), (-0.8, -0.8838, -0.4286), (-0.8013, -0.8838, -0.7146), (-0.6, -0.8838, 0.7143), (-0.6, -0.8838, 0.4286), (-0.6, -0.8838, 0.1429), (-0.6, -0.8838, -0.1429), (-0.6, -0.8838, -0.4286), (-0.6, -0.8838, -0.7143), (-0.4, -0.8838, 0.7143), (-0.4, -0.8838, 0.4286), (-0.4, -0.8838, 0.1429), (-0.4, -0.8838, -0.1429), (-0.4, -0.8838, -0.4286), (-0.4, -0.8838, -0.7143), (-0.2, -0.8838, 0.7143), (-0.2, -0.8838, 0.4286), (-0.2, -0.8838, 0.1429), (-0.2, -0.8838, -0.1429), (-0.2, -0.8838, -0.4286), (-0.2, -0.8838, -0.7143), (8.882e-16, -0.8838, 0.7143), (8.882e-16, -0.8838, 0.4286), (8.882e-16, -0.8838, 0.1429), (8.882e-16, -0.8838, -0.1429), (8.882e-16, -0.8838, -0.4286), (8.882e-16, -0.8838, -0.7143), (0.2, -0.8838, 0.7143), (0.2, -0.8838, 0.4286), (0.2, -0.8838, 0.1429), (0.2, -0.8838, -0.1429), (0.2, -0.8838, -0.4286), (0.2, -0.8838, -0.7143), (0.4, -0.8838, 0.7143), (0.4, -0.8838, 0.4286), (0.4, -0.8838, 0.1429), (0.4, -0.8838, -0.1429), (0.4, -0.8838, -0.4286), (0.4, -0.8838, -0.7143), (0.6, -0.8838, 0.7143), (0.6, -0.8838, 0.4286), (0.6, -0.8838, 0.1429), (0.6, -0.8838, -0.1429), (0.6, -0.8838, -0.4286), (0.6, -0.8838, -0.7143), (0.8017, -0.8838, 0.7155), (0.8066, -0.8838, 0.4304), (0.801, -0.8838, 0.143), (0.8, -0.8838, -0.1429), (0.8, -0.8838, -0.4286), (0.8013, -0.8838, -0.7146)], [], [(49, 1, 3, 50), (170, 25, 7, 56), (56, 7, 5, 62), (116, 43, 1, 49), (8, 6, 4, 34), (17, 3, 1, 43), (7, 25, 35, 5), (25, 24, 36, 35), (24, 23, 37, 36), (23, 22, 38, 37), (22, 21, 39, 38), (21, 20, 40, 39), (20, 19, 41, 40), (19, 18, 42, 41), (18, 17, 43, 42), (2, 16, 26, 0), (16, 15, 27, 26), (15, 14, 28, 27), (14, 13, 29, 28), (13, 12, 30, 29), (12, 11, 31, 30), (11, 10, 32, 31), (10, 9, 33, 32), (9, 8, 34, 33), (62, 5, 35, 68), (68, 35, 36, 74), (74, 36, 37, 80), (80, 37, 38, 86), (86, 38, 39, 92), (92, 39, 40, 98), (98, 40, 41, 104), (104, 41, 42, 110), (110, 42, 43, 116), (50, 3, 17, 122), (122, 17, 18, 128), (128, 18, 19, 134), (134, 19, 20, 140), (140, 20, 21, 146), (146, 21, 22, 152), (152, 22, 23, 158), (158, 23, 24, 164), (164, 24, 25, 170), (9, 169, 175, 8), (169, 168, 174, 175), (168, 167, 173, 174), (167, 166, 172, 173), (166, 165, 171, 172), (165, 164, 170, 171), (10, 163, 169, 9), (163, 162, 168, 169), (162, 161, 167, 168), (161, 160, 166, 167), (160, 159, 165, 166), (159, 158, 164, 165), (11, 157, 163, 10), (157, 156, 162, 163), (156, 155, 161, 162), (155, 154, 160, 161), (154, 153, 159, 160), (153, 152, 158, 159), (12, 151, 157, 11), (151, 150, 156, 157), (150, 149, 155, 156), (149, 148, 154, 155), (148, 147, 153, 154), (147, 146, 152, 153), (13, 145, 151, 12), (145, 144, 150, 151), (144, 143, 149, 150), (143, 142, 148, 149), (142, 141, 147, 148), (141, 140, 146, 147), (14, 139, 145, 13), (139, 138, 144, 145), (138, 137, 143, 144), (137, 136, 142, 143), (136, 135, 141, 142), (135, 134, 140, 141), (15, 133, 139, 14), (133, 132, 138, 139), (132, 131, 137, 138), (131, 130, 136, 137), (130, 129, 135, 136), (129, 128, 134, 135), (16, 127, 133, 15), (127, 126, 132, 133), (126, 125, 131, 132), (125, 124, 130, 131), (124, 123, 129, 130), (123, 122, 128, 129), (2, 55, 127, 16), (55, 54, 126, 127), (54, 53, 125, 126), (53, 52, 124, 125), (52, 51, 123, 124), (51, 50, 122, 123), (27, 115, 121, 26), (115, 114, 120, 121), (114, 113, 119, 120), (113, 112, 118, 119), (112, 111, 117, 118), (111, 110, 116, 117), (28, 109, 115, 27), (109, 108, 114, 115), (108, 107, 113, 114), (107, 106, 112, 113), (106, 105, 111, 112), (105, 104, 110, 111), (29, 103, 109, 28), (103, 102, 108, 109), (102, 101, 107, 108), (101, 100, 106, 107), (100, 99, 105, 106), (99, 98, 104, 105), (30, 97, 103, 29), (97, 96, 102, 103), (96, 95, 101, 102), (95, 94, 100, 101), (94, 93, 99, 100), (93, 92, 98, 99), (31, 91, 97, 30), (91, 90, 96, 97), (90, 89, 95, 96), (89, 88, 94, 95), (88, 87, 93, 94), (87, 86, 92, 93), (32, 85, 91, 31), (85, 84, 90, 91), (84, 83, 89, 90), (83, 82, 88, 89), (82, 81, 87, 88), (81, 80, 86, 87), (33, 79, 85, 32), (79, 78, 84, 85), (78, 77, 83, 84), (77, 76, 82, 83), (76, 75, 81, 82), (75, 74, 80, 81), (34, 73, 79, 33), (73, 72, 78, 79), (72, 71, 77, 78), (71, 70, 76, 77), (70, 69, 75, 76), (69, 68, 74, 75), (4, 67, 73, 34), (67, 66, 72, 73), (66, 65, 71, 72), (65, 64, 70, 71), (64, 63, 69, 70), (63, 62, 68, 69), (26, 121, 44, 0), (121, 120, 45, 44), (120, 119, 46, 45), (119, 118, 47, 46), (118, 117, 48, 47), (117, 116, 49, 48), (6, 61, 67, 4), (61, 60, 66, 67), (60, 59, 65, 66), (59, 58, 64, 65), (58, 57, 63, 64), (57, 56, 62, 63), (8, 175, 61, 6), (175, 174, 60, 61), (174, 173, 59, 60), (173, 172, 58, 59), (172, 171, 57, 58), (171, 170, 56, 57), (0, 44, 55, 2), (44, 45, 54, 55), (45, 46, 53, 54), (46, 47, 52, 53), (47, 48, 51, 52), (48, 49, 50, 51)])
me_cube_007.polygons.foreach_set('use_smooth', [True] * 174)
_uv = me_cube_007.uv_layers.new(name='UVMap')
_uv.uv.foreach_set('vector', [0.9388, 0.4883, 0.9795, 0.4329, 1.0, 0.4329, 1.0, 0.4908, 0.6652, 0.8141, 0.7159, 0.8137, 0.7159, 0.8594, 0.667, 0.8594, 0.3209, 0.8137, 0.3209, 0.8716, 0.3005, 0.8716, 0.26, 0.816, 0.03756, 0.3963, 0.03854, 0.4257, 2.236e-06, 0.4264, 0.0003226, 0.3715, 0.3991, 0.4329, 0.3606, 0.4329, 0.3605, 0.4081, 0.3991, 0.4087, 0.03856, 0.4506, 2.186e-05, 0.4506, 2.236e-06, 0.4264, 0.03854, 0.4257, 0.3602, 0.4506, 0.3217, 0.4506, 0.3217, 0.4257, 0.3602, 0.4264, 0.3217, 0.4506, 0.2863, 0.4506, 0.2863, 0.4009, 0.3217, 0.4257, 0.2863, 0.4506, 0.2509, 0.4506, 0.2509, 0.4262, 0.2863, 0.4009, 0.2509, 0.4506, 0.2155, 0.4506, 0.2155, 0.4264, 0.2509, 0.4262, 0.2155, 0.4506, 0.1801, 0.4506, 0.1801, 0.4264, 0.2155, 0.4264, 0.1801, 0.4506, 0.1447, 0.4506, 0.1447, 0.4264, 0.1801, 0.4264, 0.1447, 0.4506, 0.1093, 0.4506, 0.1093, 0.4262, 0.1447, 0.4264, 0.1093, 0.4506, 0.07396, 0.4506, 0.07392, 0.4009, 0.1093, 0.4262, 0.07396, 0.4506, 0.03856, 0.4506, 0.03854, 0.4257, 0.07392, 0.4009, 0.7208, 0.4329, 0.6822, 0.4329, 0.6822, 0.4087, 0.7208, 0.4081, 0.6822, 0.4329, 0.6468, 0.4329, 0.6468, 0.4087, 0.6822, 0.4087, 0.6468, 0.4329, 0.6115, 0.4329, 0.6114, 0.4069, 0.6468, 0.4087, 0.6115, 0.4329, 0.5761, 0.4329, 0.576, 0.3656, 0.6114, 0.4069, 0.5761, 0.4329, 0.5407, 0.4329, 0.5406, 0.3672, 0.576, 0.3656, 0.5407, 0.4329, 0.5053, 0.4329, 0.5052, 0.3656, 0.5406, 0.3672, 0.5053, 0.4329, 0.4699, 0.4329, 0.4699, 0.4069, 0.5052, 0.3656, 0.4699, 0.4329, 0.4345, 0.4329, 0.4345, 0.4087, 0.4699, 0.4069, 0.4345, 0.4329, 0.3991, 0.4329, 0.3991, 0.4087, 0.4345, 0.4087, 0.3605, 0.3715, 0.3602, 0.4264, 0.3217, 0.4257, 0.3234, 0.3962, 0.2758, 0.8142, 0.2945, 0.8722, 0.2687, 0.8728, 0.2401, 0.8167, 0.2882, 0.3598, 0.2863, 0.4009, 0.2509, 0.4262, 0.2513, 0.3787, 0.2513, 0.3787, 0.2509, 0.4262, 0.2155, 0.4264, 0.2158, 0.3425, 0.2158, 0.3425, 0.2155, 0.4264, 0.1801, 0.4264, 0.1803, 0.3238, 0.1803, 0.3238, 0.1801, 0.4264, 0.1447, 0.4264, 0.1447, 0.3419, 0.1447, 0.3419, 0.1447, 0.4264, 0.1093, 0.4262, 0.1097, 0.3787, 0.1097, 0.3787, 0.1093, 0.4262, 0.07392, 0.4009, 0.07265, 0.3499, 0.9139, 0.4859, 0.9516, 0.4334, 0.9756, 0.4332, 0.9569, 0.491, 0.667, 0.4329, 0.7159, 0.4329, 0.7159, 0.4785, 0.6652, 0.4782, 0.6652, 0.4782, 0.7159, 0.4785, 0.7159, 0.5204, 0.6649, 0.5204, 0.6649, 0.5204, 0.7159, 0.5204, 0.7159, 0.5623, 0.6649, 0.5623, 0.6649, 0.5623, 0.7159, 0.5623, 0.7159, 0.6042, 0.6649, 0.6042, 0.6649, 0.6042, 0.7159, 0.6042, 0.7159, 0.6461, 0.6649, 0.6461, 0.6649, 0.6461, 0.7159, 0.6461, 0.7159, 0.688, 0.6649, 0.688, 0.6649, 0.688, 0.7159, 0.688, 0.7159, 0.7299, 0.6649, 0.7299, 0.6649, 0.7299, 0.7159, 0.7299, 0.7159, 0.7718, 0.6649, 0.7718, 0.6649, 0.7718, 0.7159, 0.7718, 0.7159, 0.8137, 0.6652, 0.8141, 0.3605, 0.7718, 0.4121, 0.7718, 0.4121, 0.814, 0.3605, 0.8137, 0.4121, 0.7718, 0.4627, 0.7718, 0.4627, 0.8137, 0.4121, 0.814, 0.4627, 0.7718, 0.5132, 0.7718, 0.5132, 0.8137, 0.4627, 0.8137, 0.5132, 0.7718, 0.5638, 0.7718, 0.5638, 0.814, 0.5132, 0.8137, 0.5638, 0.7718, 0.6144, 0.7718, 0.6147, 0.8151, 0.5638, 0.814, 0.6144, 0.7718, 0.6649, 0.7718, 0.6652, 0.8141, 0.6147, 0.8151, 0.3605, 0.7299, 0.4121, 0.7299, 0.4121, 0.7718, 0.3605, 0.7718, 0.4121, 0.7299, 0.4627, 0.7299, 0.4627, 0.7718, 0.4121, 0.7718, 0.4627, 0.7299, 0.5132, 0.7299, 0.5132, 0.7718, 0.4627, 0.7718, 0.5132, 0.7299, 0.5638, 0.7299, 0.5638, 0.7718, 0.5132, 0.7718, 0.5638, 0.7299, 0.6144, 0.7299, 0.6144, 0.7718, 0.5638, 0.7718, 0.6144, 0.7299, 0.6649, 0.7299, 0.6649, 0.7718, 0.6144, 0.7718, 0.3605, 0.688, 0.4121, 0.688, 0.4121, 0.7299, 0.3605, 0.7299, 0.4121, 0.688, 0.4627, 0.688, 0.4627, 0.7299, 0.4121, 0.7299, 0.4627, 0.688, 0.5132, 0.688, 0.5132, 0.7299, 0.4627, 0.7299, 0.5132, 0.688, 0.5638, 0.688, 0.5638, 0.7299, 0.5132, 0.7299, 0.5638, 0.688, 0.6144, 0.688, 0.6144, 0.7299, 0.5638, 0.7299, 0.6144, 0.688, 0.6649, 0.688, 0.6649, 0.7299, 0.6144, 0.7299, 0.3605, 0.6461, 0.4121, 0.6461, 0.4121, 0.688, 0.3605, 0.688, 0.4121, 0.6461, 0.4627, 0.6461, 0.4627, 0.688, 0.4121, 0.688, 0.4627, 0.6461, 0.5132, 0.6461, 0.5132, 0.688, 0.4627, 0.688, 0.5132, 0.6461, 0.5638, 0.6461, 0.5638, 0.688, 0.5132, 0.688, 0.5638, 0.6461, 0.6144, 0.6461, 0.6144, 0.688, 0.5638, 0.688, 0.6144, 0.6461, 0.6649, 0.6461, 0.6649, 0.688, 0.6144, 0.688, 0.3605, 0.6042, 0.4121, 0.6042, 0.4121, 0.6461, 0.3605, 0.6461, 0.4121, 0.6042, 0.4627, 0.6042, 0.4627, 0.6461, 0.4121, 0.6461, 0.4627, 0.6042, 0.5132, 0.6042, 0.5132, 0.6461, 0.4627, 0.6461, 0.5132, 0.6042, 0.5638, 0.6042, 0.5638, 0.6461, 0.5132, 0.6461, 0.5638, 0.6042, 0.6144, 0.6042, 0.6144, 0.6461, 0.5638, 0.6461, 0.6144, 0.6042, 0.6649, 0.6042, 0.6649, 0.6461, 0.6144, 0.6461, 0.3605, 0.5623, 0.4121, 0.5623, 0.4121, 0.6042, 0.3605, 0.6042, 0.4121, 0.5623, 0.4627, 0.5623, 0.4627, 0.6042, 0.4121, 0.6042, 0.4627, 0.5623, 0.5132, 0.5623, 0.5132, 0.6042, 0.4627, 0.6042, 0.5132, 0.5623, 0.5638, 0.5623, 0.5638, 0.6042, 0.5132, 0.6042, 0.5638, 0.5623, 0.6144, 0.5623, 0.6144, 0.6042, 0.5638, 0.6042, 0.6144, 0.5623, 0.6649, 0.5623, 0.6649, 0.6042, 0.6144, 0.6042, 0.3605, 0.5204, 0.4121, 0.5204, 0.4121, 0.5623, 0.3605, 0.5623, 0.4121, 0.5204, 0.4627, 0.5204, 0.4627, 0.5623, 0.4121, 0.5623, 0.4627, 0.5204, 0.5132, 0.5204, 0.5132, 0.5623, 0.4627, 0.5623, 0.5132, 0.5204, 0.5638, 0.5204, 0.5638, 0.5623, 0.5132, 0.5623, 0.5638, 0.5204, 0.6144, 0.5204, 0.6144, 0.5623, 0.5638, 0.5623, 0.6144, 0.5204, 0.6649, 0.5204, 0.6649, 0.5623, 0.6144, 0.5623, 0.3605, 0.4785, 0.4121, 0.4782, 0.4121, 0.5204, 0.3605, 0.5204, 0.4121, 0.4782, 0.4627, 0.4785, 0.4627, 0.5204, 0.4121, 0.5204, 0.4627, 0.4785, 0.5132, 0.4785, 0.5132, 0.5204, 0.4627, 0.5204, 0.5132, 0.4785, 0.5638, 0.4783, 0.5638, 0.5204, 0.5132, 0.5204, 0.5638, 0.4783, 0.6147, 0.4771, 0.6144, 0.5204, 0.5638, 0.5204, 0.6147, 0.4771, 0.6652, 0.4782, 0.6649, 0.5204, 0.6144, 0.5204, 0.3605, 0.4329, 0.4119, 0.4329, 0.4121, 0.4782, 0.3605, 0.4785, 0.4119, 0.4329, 0.4627, 0.4329, 0.4627, 0.4785, 0.4121, 0.4782, 0.4627, 0.4329, 0.5132, 0.4329, 0.5132, 0.4785, 0.4627, 0.4785, 0.5132, 0.4329, 0.5639, 0.4329, 0.5638, 0.4783, 0.5132, 0.4785, 0.5639, 0.4329, 0.6163, 0.4329, 0.6147, 0.4771, 0.5638, 0.4783, 0.6163, 0.4329, 0.667, 0.4329, 0.6652, 0.4782, 0.6147, 0.4771, 0.6468, 0.4087, 0.655, 0.2155, 0.6898, 0.2846, 0.6822, 0.4087, 0.8139, 0.8151, 0.7795, 0.7345, 0.804, 0.7316, 0.8766, 0.8008, 0.6597, 0.1659, 0.6697, 0.08259, 0.7127, 0.1293, 0.6952, 0.1909, 0.7159, 0.667, 0.7173, 0.5999, 0.8666, 0.613, 0.7589, 0.6686, 0.7173, 0.5999, 0.7727, 0.5414, 0.923, 0.5518, 0.8666, 0.613, 0.7727, 0.5414, 0.9139, 0.4859, 0.9569, 0.491, 0.923, 0.5518, 0.6114, 0.4069, 0.6154, 0.2034, 0.655, 0.2155, 0.6468, 0.4087, 0.6154, 0.2034, 0.6186, 0.1611, 0.6597, 0.1659, 0.655, 0.2155, 0.6186, 0.1611, 0.6317, 0.03465, 0.6697, 0.08259, 0.6597, 0.1659, 0.09114, 0.03876, 0.09907, 0.1094, 0.05506, 0.1022, 0.05314, 0.09209, 0.09907, 0.1094, 0.1011, 0.1706, 0.0621, 0.1754, 0.05506, 0.1022, 0.1011, 0.1706, 0.1097, 0.3787, 0.07265, 0.3499, 0.0621, 0.1754, 0.576, 0.3656, 0.5738, 0.2684, 0.6154, 0.2034, 0.6114, 0.4069, 0.5738, 0.2684, 0.5712, 0.1506, 0.6186, 0.1611, 0.6154, 0.2034, 0.5712, 0.1506, 0.5921, 0.0, 0.6317, 0.03465, 0.6186, 0.1611, 0.1306, 0.0, 0.1372, 0.09562, 0.09907, 0.1094, 0.09114, 0.03876, 0.1372, 0.09562, 0.1433, 0.2535, 0.1011, 0.1706, 0.09907, 0.1094, 0.1433, 0.2535, 0.1447, 0.3419, 0.1097, 0.3787, 0.1011, 0.1706, 0.9388, 0.3869, 0.878, 0.4007, 0.9423, 0.2803, 0.9408, 0.3797, 0.878, 0.4007, 0.9171, 0.1889, 0.9334, 0.156, 0.9423, 0.2803, 0.9171, 0.1889, 0.8871, 0.1055, 0.9423, 0.0, 0.9334, 0.156, 0.8871, 0.1055, 0.8308, 0.09757, 0.8364, 0.03912, 0.9423, 0.0, 0.8308, 0.09757, 0.7208, 0.188, 0.7244, 0.145, 0.8364, 0.03912, 0.179, 0.2876, 0.1803, 0.3238, 0.1447, 0.3419, 0.1433, 0.2535, 0.4181, 0.944, 0.4622, 0.8594, 0.4622, 1.0, 0.4175, 0.9492, 0.5077, 0.2692, 0.5061, 0.1815, 0.5416, 0.1831, 0.541, 0.4013, 0.5061, 0.1815, 0.5009, 0.01317, 0.5541, 0.1146, 0.5416, 0.1831, 0.8011, 0.8539, 0.8011, 0.9618, 0.7176, 0.96, 0.7159, 0.8931, 0.231, 0.06021, 0.2176, 0.2438, 0.179, 0.2876, 0.173, 0.1444, 0.2176, 0.2438, 0.2158, 0.3425, 0.1803, 0.3238, 0.179, 0.2876, 0.4699, 0.4069, 0.4661, 0.2036, 0.5077, 0.2692, 0.5052, 0.3656, 0.4661, 0.2036, 0.4654, 0.1858, 0.5061, 0.1815, 0.5077, 0.2692, 0.4654, 0.1858, 0.4495, 0.05383, 0.5009, 0.01317, 0.5061, 0.1815, 0.3788, 0.9661, 0.3605, 0.8594, 0.4175, 0.8765, 0.4175, 0.985, 0.2619, 0.1243, 0.2585, 0.1635, 0.2176, 0.2438, 0.231, 0.06021, 0.2585, 0.1635, 0.2513, 0.3787, 0.2158, 0.3425, 0.2176, 0.2438, 0.4345, 0.4087, 0.4265, 0.2155, 0.4661, 0.2036, 0.4699, 0.4069, 0.4265, 0.2155, 0.4189, 0.1204, 0.4654, 0.1858, 0.4661, 0.2036, 0.4189, 0.1204, 0.4093, 0.03948, 0.4495, 0.05383, 0.4654, 0.1858, 0.3135, 0.04918, 0.3053, 0.1127, 0.2619, 0.1243, 0.2733, 0.05753, 0.3053, 0.1127, 0.3, 0.1669, 0.2585, 0.1635, 0.2619, 0.1243, 0.3, 0.1669, 0.2882, 0.3598, 0.2513, 0.3787, 0.2585, 0.1635, 0.3991, 0.4087, 0.3919, 0.2846, 0.4265, 0.2155, 0.4345, 0.4087, 0.1965, 0.5041, 0.1273, 0.5746, 0.05967, 0.5601, 0.1323, 0.4905, 0.1273, 0.5746, 0.1421, 0.6386, 0.0, 0.6383, 0.05967, 0.5601, 0.1421, 0.6386, 0.1859, 0.6976, 0.04555, 0.7051, 0.0, 0.6383, 0.1859, 0.6976, 0.2492, 0.7546, 0.08452, 0.7638, 0.04555, 0.7051, 0.2492, 0.7546, 0.2758, 0.8142, 0.2401, 0.8167, 0.08452, 0.7638, 0.3, 0.4506, 0.294, 0.5097, 0.1965, 0.5041, 0.2951, 0.4516, 0.294, 0.5097, 0.3025, 0.5722, 0.1273, 0.5746, 0.1965, 0.5041, 0.3025, 0.5722, 0.2979, 0.6318, 0.1421, 0.6386, 0.1273, 0.5746, 0.2979, 0.6318, 0.2825, 0.6946, 0.1859, 0.6976, 0.1421, 0.6386, 0.2825, 0.6946, 0.241, 0.7524, 0.2492, 0.7546, 0.1859, 0.6976, 0.3298, 0.529, 0.3209, 0.4624, 0.3431, 0.4506, 0.3431, 0.5184, 0.9762, 0.8539, 0.8766, 0.8008, 0.973, 0.7948, 0.979, 0.8539, 0.8766, 0.8008, 0.804, 0.7316, 0.9815, 0.7323, 0.973, 0.7948, 0.804, 0.7316, 0.7589, 0.6686, 0.9769, 0.6727, 0.9815, 0.7323, 0.7589, 0.6686, 0.8666, 0.613, 0.9615, 0.6098, 0.9769, 0.6727, 0.8666, 0.613, 0.923, 0.5518, 0.9185, 0.5518, 0.9615, 0.6098, 0.03209, 0.3484, 0.03756, 0.3963, 0.0003226, 0.3715, 0.0, 0.3398, 0.3209, 0.4509, 0.3209, 0.5117, 0.294, 0.5097, 0.3, 0.4506, 0.3209, 0.5117, 0.3209, 0.5718, 0.3025, 0.5722, 0.294, 0.5097, 0.3209, 0.5718, 0.3209, 0.6317, 0.2979, 0.6318, 0.3025, 0.5722, 0.3209, 0.6317, 0.3209, 0.6917, 0.2825, 0.6946, 0.2979, 0.6318, 0.3209, 0.6917, 0.3209, 0.7537, 0.241, 0.7524, 0.2825, 0.6946, 0.3209, 0.7537, 0.3209, 0.8137, 0.26, 0.816, 0.241, 0.7524, 0.3605, 0.8137, 0.4121, 0.814, 0.4119, 0.8594, 0.3605, 0.8594, 0.4121, 0.814, 0.4627, 0.8137, 0.4627, 0.8594, 0.4119, 0.8594, 0.4627, 0.8137, 0.5132, 0.8137, 0.5132, 0.8594, 0.4627, 0.8594, 0.5132, 0.8137, 0.5638, 0.814, 0.5639, 0.8594, 0.5132, 0.8594, 0.5638, 0.814, 0.6147, 0.8151, 0.6163, 0.8594, 0.5639, 0.8594, 0.6147, 0.8151, 0.6652, 0.8141, 0.667, 0.8594, 0.6163, 0.8594, 0.979, 0.8539, 0.973, 0.7948, 1.0, 0.7928, 1.0, 0.8536, 0.973, 0.7948, 0.9815, 0.7323, 1.0, 0.7327, 1.0, 0.7928, 0.9815, 0.7323, 0.9769, 0.6727, 1.0, 0.6728, 1.0, 0.7327, 0.9769, 0.6727, 0.9615, 0.6098, 1.0, 0.6128, 1.0, 0.6728, 0.9615, 0.6098, 0.9185, 0.5518, 1.0, 0.5508, 1.0, 0.6128, 0.9185, 0.5518, 0.9388, 0.4883, 1.0, 0.4908, 1.0, 0.5508])
me_cube_007.materials.append(mat_cerebro)
me_cube_007.use_remesh_fix_poles = True
me_cube_007.use_remesh_preserve_attributes = False
me_cube_007.use_mirror_vertex_groups = False
me_cube_007.update()
me_cube = bpy.data.meshes.new('Cube')
me_cube.from_pydata([(-1.0, -1.0, -1.0), (-1.0, -1.0, 1.0), (-1.0, 1.0, -1.0), (-1.0, 1.0, 1.0), (1.0, -1.0, -1.0), (1.0, -1.0, 1.0), (1.0, 1.0, -1.0), (1.0, 1.0, 1.0)], [], [(0, 1, 3, 2), (2, 3, 7, 6), (6, 7, 5, 4), (4, 5, 1, 0), (2, 6, 4, 0), (7, 3, 1, 5)])
_uv = me_cube.uv_layers.new(name='UVMap')
_uv.uv.foreach_set('vector', [0.375, 0.0, 0.625, 0.0, 0.625, 0.25, 0.375, 0.25, 0.375, 0.25, 0.625, 0.25, 0.625, 0.5, 0.375, 0.5, 0.375, 0.5, 0.625, 0.5, 0.625, 0.75, 0.375, 0.75, 0.375, 0.75, 0.625, 0.75, 0.625, 1.0, 0.375, 1.0, 0.125, 0.5, 0.375, 0.5, 0.375, 0.75, 0.125, 0.75, 0.625, 0.5, 0.875, 0.5, 0.875, 0.75, 0.625, 0.75])
me_cube.materials.append(mat_cerebro_001)
me_cube.use_remesh_fix_poles = True
me_cube.use_remesh_preserve_attributes = False
me_cube.use_mirror_vertex_groups = False
me_cube.update()
me_cube_005 = bpy.data.meshes.new('Cube.005')
me_cube_005.from_pydata([(-1.0, -1.0, -1.0), (-1.0, -1.0, 1.0), (-1.0, 1.0, -1.0), (-1.0, 1.0, 1.0), (1.0, -1.0, -1.0), (1.0, -1.0, 1.0), (1.0, 1.0, -1.0), (1.0, 1.0, 1.0)], [], [(0, 1, 3, 2), (2, 3, 7, 6), (6, 7, 5, 4), (4, 5, 1, 0), (2, 6, 4, 0), (7, 3, 1, 5)])
_uv = me_cube_005.uv_layers.new(name='UVMap')
_uv.uv.foreach_set('vector', [0.375, 0.0, 0.625, 0.0, 0.625, 0.25, 0.375, 0.25, 0.375, 0.25, 0.625, 0.25, 0.625, 0.5, 0.375, 0.5, 0.375, 0.5, 0.625, 0.5, 0.625, 0.75, 0.375, 0.75, 0.375, 0.75, 0.625, 0.75, 0.625, 1.0, 0.375, 1.0, 0.125, 0.5, 0.375, 0.5, 0.375, 0.75, 0.125, 0.75, 0.625, 0.5, 0.875, 0.5, 0.875, 0.75, 0.625, 0.75])
me_cube_005.materials.append(mat_cerebro_001)
me_cube_005.use_remesh_fix_poles = True
me_cube_005.use_remesh_preserve_attributes = False
me_cube_005.use_mirror_vertex_groups = False
me_cube_005.update()
me_cube_008 = bpy.data.meshes.new('Cube.008')
me_cube_008.from_pydata([(-1.0, -1.0, -1.0), (-1.0, -1.0, 1.0), (-1.0, 1.0, -1.0), (-1.0, 1.0, 1.0), (1.0, -1.0, -1.0), (1.0, -1.0, 1.0), (1.0, 1.0, -1.0), (1.0, 1.0, 1.0)], [], [(0, 1, 3, 2), (2, 3, 7, 6), (6, 7, 5, 4), (4, 5, 1, 0), (2, 6, 4, 0), (7, 3, 1, 5)])
_uv = me_cube_008.uv_layers.new(name='UVMap')
_uv.uv.foreach_set('vector', [0.375, 0.0, 0.625, 0.0, 0.625, 0.25, 0.375, 0.25, 0.375, 0.25, 0.625, 0.25, 0.625, 0.5, 0.375, 0.5, 0.375, 0.5, 0.625, 0.5, 0.625, 0.75, 0.375, 0.75, 0.375, 0.75, 0.625, 0.75, 0.625, 1.0, 0.375, 1.0, 0.125, 0.5, 0.375, 0.5, 0.375, 0.75, 0.125, 0.75, 0.625, 0.5, 0.875, 0.5, 0.875, 0.75, 0.625, 0.75])
me_cube_008.materials.append(mat_cerebro_001)
me_cube_008.use_remesh_fix_poles = True
me_cube_008.use_remesh_preserve_attributes = False
me_cube_008.use_mirror_vertex_groups = False
me_cube_008.update()
me_cube_010 = bpy.data.meshes.new('Cube.010')
me_cube_010.from_pydata([(-1.0, -1.0, -1.0), (-1.0, -1.0, 1.0), (-1.0, 1.0, -1.0), (-1.0, 1.0, 1.0), (1.0, -1.0, -1.0), (1.0, -1.0, 1.0), (1.0, 1.0, -1.0), (1.0, 1.0, 1.0)], [], [(0, 1, 3, 2), (2, 3, 7, 6), (6, 7, 5, 4), (4, 5, 1, 0), (2, 6, 4, 0), (7, 3, 1, 5)])
_uv = me_cube_010.uv_layers.new(name='UVMap')
_uv.uv.foreach_set('vector', [0.375, 0.0, 0.625, 0.0, 0.625, 0.25, 0.375, 0.25, 0.375, 0.25, 0.625, 0.25, 0.625, 0.5, 0.375, 0.5, 0.375, 0.5, 0.625, 0.5, 0.625, 0.75, 0.375, 0.75, 0.375, 0.75, 0.625, 0.75, 0.625, 1.0, 0.375, 1.0, 0.125, 0.5, 0.375, 0.5, 0.375, 0.75, 0.125, 0.75, 0.625, 0.5, 0.875, 0.5, 0.875, 0.75, 0.625, 0.75])
me_cube_010.materials.append(mat_cerebro_001)
me_cube_010.use_remesh_fix_poles = True
me_cube_010.use_remesh_preserve_attributes = False
me_cube_010.use_mirror_vertex_groups = False
me_cube_010.update()
me_cube_001 = bpy.data.meshes.new('Cube.001')
me_cube_001.from_pydata([(-1.0, -1.0, -1.0), (-1.0, -1.0, 1.0), (-0.5, -1.0, -1.0), (-0.5, -1.0, 1.0), (-1.0, -1.0, 0.5153), (-0.3423, -1.0, 0.5153), (-1.0, 0.0, -1.0), (-1.0, 0.0, 1.0), (-0.5, 0.0, 1.0), (-0.5, 0.0, -1.0), (-0.3423, 0.0, 0.5153), (-1.0, 0.0, 0.5153), (1.0, -1.0, -1.0), (1.0, -1.0, 1.0), (0.5, -1.0, -1.0), (0.0, -1.0, 1.0), (0.5, -1.0, 1.0), (1.0, -1.0, 0.5153), (0.0, -1.0, 0.5153), (0.3423, -1.0, 0.5153), (1.0, 0.0, -1.0), (1.0, 0.0, 1.0), (0.0, 0.0, 0.5153), (0.0, 0.0, 1.0), (0.5, 0.0, 1.0), (0.5, 0.0, -1.0), (0.3423, 0.0, 0.5153), (1.0, 0.0, 0.5153), (-0.5, -1.0, -1.039), (-0.5, 0.0, -1.039), (0.5, -1.0, -1.039), (0.5, 0.0, -1.039)], [], [(5, 3, 1, 4), (8, 7, 1, 3), (23, 8, 3, 15), (6, 9, 2, 0), (22, 18, 5, 10), (9, 10, 5, 2), (18, 15, 3, 5), (2, 5, 4, 0), (0, 4, 11, 6), (4, 1, 7, 11), (19, 17, 13, 16), (24, 16, 13, 21), (23, 15, 16, 24), (20, 12, 14, 25), (22, 26, 19, 18), (25, 14, 19, 26), (18, 19, 16, 15), (14, 12, 17, 19), (12, 20, 27, 17), (17, 27, 21, 13), (14, 25, 31, 30), (29, 28, 30, 31), (25, 9, 29, 31), (9, 2, 28, 29), (2, 14, 30, 28), (9, 2, 14, 25)])
me_cube_001.polygons.foreach_set('use_smooth', [1, 1, 1, 1, 1, 1, 1, 1, 1, 1, 1, 1, 1, 1, 1, 1, 1, 1, 1, 1, 1, 1, 0, 1, 0, 0])
_uv = me_cube_001.uv_layers.new(name='UVMap')
_uv.uv.foreach_set('vector', [0.3356, 0.1212, 0.375, 2.98e-08, 0.5, 0.0, 0.5, 0.1212, 0.75, 0.375, 0.75, 0.5, 0.5, 0.5, 0.5, 0.375, 0.75, 0.25, 0.75, 0.375, 0.5, 0.375, 0.5, 0.25, 0.75, 0.75, 0.875, 0.75, 0.875, 1.0, 0.75, 1.0, 0.8356, 0.5, 0.8356, 0.75, 0.75, 0.75, 0.75, 0.5, 1.0, 0.0, 1.0, 0.38, 0.75, 0.38, 0.75, 2.98e-08, 0.25, 0.1212, 0.25, 2.98e-08, 0.375, 2.98e-08, 0.3356, 0.1212, 0.375, 0.5, 0.3356, 0.1212, 0.5, 0.1212, 0.5, 0.5, 0.5, 0.5, 0.5, 0.8786, 0.25, 0.8786, 0.25, 0.5, 0.5, 0.8786, 0.5, 0.9997, 0.25, 0.9997, 0.25, 0.8786, 0.1644, 0.1212, 2.98e-08, 0.1212, 0.0, 5.96e-08, 0.125, 2.98e-08, 0.75, 0.125, 0.5, 0.125, 0.5, 4.47e-08, 0.75, 0.0, 0.75, 0.25, 0.5, 0.25, 0.5, 0.125, 0.75, 0.125, 0.875, 1.0, 0.875, 0.75, 1.0, 0.75, 1.0, 1.0, 0.8356, 0.5, 0.9211, 0.5, 0.9211, 0.75, 0.8356, 0.75, 0.75, 0.88, 0.5, 0.88, 0.5, 0.5, 0.75, 0.5, 0.25, 0.1212, 0.1644, 0.1212, 0.125, 2.98e-08, 0.25, 2.98e-08, 0.125, 0.5, 5.96e-08, 0.5, 2.98e-08, 0.1212, 0.1644, 0.1212, 0.25, 0.9997, 1.886e-07, 0.9997, 4.572e-08, 0.6211, 0.25, 0.6211, 0.25, 0.6211, 4.572e-08, 0.6211, 0.0, 0.5, 0.25, 0.5, 0.5, 0.88, 0.75, 0.88, 0.75, 0.88, 0.5, 0.88, 0.875, 0.75, 0.875, 1.0, 1.0, 0.75, 1.0, 1.0, 0.0, 0.0, 0.0, 0.0, 0.0, 0.0, 0.0, 0.0, 1.0, 0.0, 0.75, 2.98e-08, 0.75, 2.98e-08, 1.0, 0.0, 0.0, 0.0, 0.0, 0.0, 0.0, 0.0, 0.0, 0.0, 0.0, 0.0, 0.0, 0.0, 0.0, 0.0, 0.0, 0.0])
me_cube_001.materials.append(mat_cerebro_002)
me_cube_001.use_remesh_fix_poles = True
me_cube_001.use_remesh_preserve_attributes = False
me_cube_001.use_mirror_vertex_groups = False
me_cube_001.update()

# ---- objects
ob_light = bpy.data.objects.new('Light', light_light)
ob_cube_001 = bpy.data.objects.new('Cube.001', me_cube_006)
ob_cube_002 = bpy.data.objects.new('Cube.002', me_cube_007)
ob_cube_006 = bpy.data.objects.new('Cube.006', me_cube)
ob_cube_007 = bpy.data.objects.new('Cube.007', me_cube_005)
ob_cube_008 = bpy.data.objects.new('Cube.008', me_cube_008)
ob_cube_009 = bpy.data.objects.new('Cube.009', me_cube_010)
ob_cube = bpy.data.objects.new('Cube', me_cube_001)

# ---- transforms, parenting, visibility, modifiers, constraints
ob_light.location = (4.076, 1.005, 5.904)
ob_light.rotation_euler = (0.6503, 0.05522, 1.866)
ob_light.lock_rotations_4d = False
ob_light.empty_display_type = 'ARROWS'
ob_light.color = (0.0, 0.0, 0.0, 0.0)
ob_light.lineart.crease_threshold = 0.0
ob_cube_001.location = (20.19, 0.0, 0.0)
ob_cube_001.scale = (10.0, 1.0, 5.0)
ob_cube_001.lineart.crease_threshold = 0.0
ob_cube_002.location = (-20.36, 0.0, 0.0)
ob_cube_002.scale = (10.15, 1.0, 5.0)
ob_cube_002.lineart.crease_threshold = 0.0
ob_cube_006.location = (0.0, -11.06, -4.894)
ob_cube_006.scale = (10.0, 10.0, 0.001)
ob_cube_006.lineart.crease_threshold = 0.0
ob_cube_007.location = (-20.0, -11.06, -5.011)
ob_cube_007.scale = (10.0, 10.0, 0.001)
ob_cube_007.lineart.crease_threshold = 0.0
ob_cube_008.location = (20.0, -11.06, -5.011)
ob_cube_008.scale = (10.0, 10.0, 0.001)
ob_cube_008.lineart.crease_threshold = 0.0
ob_cube_009.location = (0.0, 8.944, -4.894)
ob_cube_009.scale = (10.0, 10.0, 0.001)
ob_cube_009.lineart.crease_threshold = 0.0
ob_cube.location = (0.0, -0.999, 0.0)
ob_cube.scale = (10.0, 0.001, 5.0)
ob_cube.lineart.crease_threshold = 0.0
_m = ob_cube.modifiers.new('Mirror', 'MIRROR')
_m.use_axis = (False, True, False)

# ---- collection membership
col_collection.objects.link(ob_light)
col_collection.objects.link(ob_cube_001)
col_collection.objects.link(ob_cube_002)
col_collection.objects.link(ob_cube_006)
col_collection.objects.link(ob_cube_007)
col_collection.objects.link(ob_cube_008)
col_collection.objects.link(ob_cube_009)
col_collection.objects.link(ob_cube)

# ---- scene / render settings (as saved in the file)
scene.frame_start = 1; scene.frame_end = 250; scene.frame_set(1)
scene.render.engine = 'BLENDER_EEVEE_NEXT'
scene.cycles.use_denoising = False
scene.cycles.samples = 128
scene.cycles.sampling_pattern = 'TABULATED_SOBOL'
scene.cycles.use_adaptive_sampling = False
scene.cycles.use_light_tree = False
scene.view_settings.view_transform = 'Filmic'
bpy.context.view_layer.update()

# ---- added for rendering (the .blend has no active camera): camera
cam_auto = bpy.data.cameras.new('AutoCamera')
cam_auto.lens = 50.0
cam_auto.sensor_width = 36.0
cam_auto.clip_end = 1197.44
ob_auto_camera = bpy.data.objects.new('AutoCamera', cam_auto)
scene.collection.objects.link(ob_auto_camera)
ob_auto_camera.location = (68.0489, -82.9317, 54.4921)
ob_auto_camera.rotation_euler = (1.09748, -7.21219e-08, 0.694738)
scene.camera = ob_auto_camera
bpy.context.view_layer.update()
